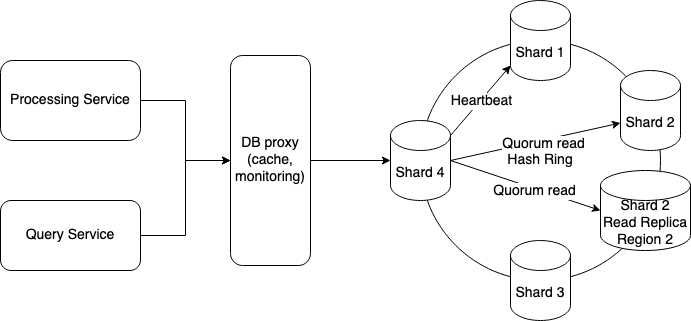

The diagram above was exported from draw.io. Its source (the exported page's mxGraphModel, read from the mxfile embedded in the PNG):
<mxGraphModel dx="2385" dy="1120" grid="1" gridSize="10" guides="1" tooltips="1" connect="1" arrows="1" fold="1" page="1" pageScale="1" pageWidth="850" pageHeight="1100" math="0" shadow="0">
  <root>
    <mxCell id="0" />
    <mxCell id="1" parent="0" />
    <mxCell id="PuM4tIWGYPKA0x51wzLs-7" value="Hash Ring" style="ellipse;whiteSpace=wrap;html=1;aspect=fixed;" vertex="1" parent="1">
      <mxGeometry x="260" y="340" width="240" height="240" as="geometry" />
    </mxCell>
    <mxCell id="PuM4tIWGYPKA0x51wzLs-1" value="Shard 1" style="shape=cylinder3;whiteSpace=wrap;html=1;boundedLbl=1;backgroundOutline=1;size=15;" vertex="1" parent="1">
      <mxGeometry x="350" y="300" width="60" height="80" as="geometry" />
    </mxCell>
    <mxCell id="PuM4tIWGYPKA0x51wzLs-2" value="Shard 2" style="shape=cylinder3;whiteSpace=wrap;html=1;boundedLbl=1;backgroundOutline=1;size=15;" vertex="1" parent="1">
      <mxGeometry x="460" y="370" width="60" height="80" as="geometry" />
    </mxCell>
    <mxCell id="PuM4tIWGYPKA0x51wzLs-3" value="Shard 3" style="shape=cylinder3;whiteSpace=wrap;html=1;boundedLbl=1;backgroundOutline=1;size=15;" vertex="1" parent="1">
      <mxGeometry x="350" y="540" width="60" height="80" as="geometry" />
    </mxCell>
    <mxCell id="PuM4tIWGYPKA0x51wzLs-4" value="Shard 4" style="shape=cylinder3;whiteSpace=wrap;html=1;boundedLbl=1;backgroundOutline=1;size=15;" vertex="1" parent="1">
      <mxGeometry x="230" y="420" width="60" height="80" as="geometry" />
    </mxCell>
    <mxCell id="PuM4tIWGYPKA0x51wzLs-15" style="edgeStyle=orthogonalEdgeStyle;rounded=0;orthogonalLoop=1;jettySize=auto;html=1;entryX=0;entryY=0.5;entryDx=0;entryDy=0;" edge="1" parent="1" source="PuM4tIWGYPKA0x51wzLs-8" target="PuM4tIWGYPKA0x51wzLs-13">
      <mxGeometry relative="1" as="geometry" />
    </mxCell>
    <mxCell id="PuM4tIWGYPKA0x51wzLs-8" value="Processing Service" style="rounded=1;whiteSpace=wrap;html=1;" vertex="1" parent="1">
      <mxGeometry x="-160" y="360" width="140" height="80" as="geometry" />
    </mxCell>
    <mxCell id="PuM4tIWGYPKA0x51wzLs-16" style="edgeStyle=orthogonalEdgeStyle;rounded=0;orthogonalLoop=1;jettySize=auto;html=1;entryX=0;entryY=0.5;entryDx=0;entryDy=0;" edge="1" parent="1" source="PuM4tIWGYPKA0x51wzLs-9" target="PuM4tIWGYPKA0x51wzLs-13">
      <mxGeometry relative="1" as="geometry" />
    </mxCell>
    <mxCell id="PuM4tIWGYPKA0x51wzLs-9" value="Query Service" style="rounded=1;whiteSpace=wrap;html=1;" vertex="1" parent="1">
      <mxGeometry x="-160" y="500" width="140" height="70" as="geometry" />
    </mxCell>
    <mxCell id="PuM4tIWGYPKA0x51wzLs-10" value="&lt;div&gt;Shard 2&lt;/div&gt;&lt;div&gt;Read Replica&lt;/div&gt;&lt;div&gt;Region 2&lt;br&gt;&lt;/div&gt;" style="shape=cylinder3;whiteSpace=wrap;html=1;boundedLbl=1;backgroundOutline=1;size=15;" vertex="1" parent="1">
      <mxGeometry x="440" y="470" width="90" height="80" as="geometry" />
    </mxCell>
    <mxCell id="PuM4tIWGYPKA0x51wzLs-12" value="" style="endArrow=classic;html=1;rounded=0;exitX=1;exitY=0;exitDx=0;exitDy=15;exitPerimeter=0;entryX=0;entryY=1;entryDx=0;entryDy=-15;entryPerimeter=0;" edge="1" parent="1" source="PuM4tIWGYPKA0x51wzLs-4" target="PuM4tIWGYPKA0x51wzLs-1">
      <mxGeometry width="50" height="50" relative="1" as="geometry">
        <mxPoint x="260" y="540" as="sourcePoint" />
        <mxPoint x="310" y="490" as="targetPoint" />
      </mxGeometry>
    </mxCell>
    <mxCell id="PuM4tIWGYPKA0x51wzLs-19" value="Heartbeat" style="edgeLabel;html=1;align=center;verticalAlign=middle;resizable=0;points=[];" vertex="1" connectable="0" parent="PuM4tIWGYPKA0x51wzLs-12">
      <mxGeometry x="-0.3718" y="-2" relative="1" as="geometry">
        <mxPoint x="10" y="-14" as="offset" />
      </mxGeometry>
    </mxCell>
    <mxCell id="PuM4tIWGYPKA0x51wzLs-13" value="&lt;div&gt;DB proxy&lt;/div&gt;&lt;div&gt;(cache, monitoring)&lt;br&gt;&lt;/div&gt;" style="rounded=1;whiteSpace=wrap;html=1;" vertex="1" parent="1">
      <mxGeometry x="70" y="355" width="80" height="210" as="geometry" />
    </mxCell>
    <mxCell id="PuM4tIWGYPKA0x51wzLs-14" style="edgeStyle=orthogonalEdgeStyle;rounded=0;orthogonalLoop=1;jettySize=auto;html=1;entryX=0;entryY=0.5;entryDx=0;entryDy=0;entryPerimeter=0;" edge="1" parent="1" source="PuM4tIWGYPKA0x51wzLs-13" target="PuM4tIWGYPKA0x51wzLs-4">
      <mxGeometry relative="1" as="geometry" />
    </mxCell>
    <mxCell id="PuM4tIWGYPKA0x51wzLs-17" value="" style="endArrow=classic;html=1;rounded=0;exitX=1;exitY=0.5;exitDx=0;exitDy=0;exitPerimeter=0;entryX=0;entryY=0;entryDx=0;entryDy=52.5;entryPerimeter=0;" edge="1" parent="1" source="PuM4tIWGYPKA0x51wzLs-4" target="PuM4tIWGYPKA0x51wzLs-2">
      <mxGeometry width="50" height="50" relative="1" as="geometry">
        <mxPoint x="300" y="445" as="sourcePoint" />
        <mxPoint x="360" y="375" as="targetPoint" />
      </mxGeometry>
    </mxCell>
    <mxCell id="PuM4tIWGYPKA0x51wzLs-20" value="Quorum read" style="edgeLabel;html=1;align=center;verticalAlign=middle;resizable=0;points=[];" vertex="1" connectable="0" parent="PuM4tIWGYPKA0x51wzLs-17">
      <mxGeometry x="0.0829" y="-4" relative="1" as="geometry">
        <mxPoint as="offset" />
      </mxGeometry>
    </mxCell>
    <mxCell id="PuM4tIWGYPKA0x51wzLs-18" value="" style="endArrow=classic;html=1;rounded=0;exitX=1;exitY=0.5;exitDx=0;exitDy=0;exitPerimeter=0;entryX=0;entryY=0.5;entryDx=0;entryDy=0;entryPerimeter=0;" edge="1" parent="1" source="PuM4tIWGYPKA0x51wzLs-4" target="PuM4tIWGYPKA0x51wzLs-10">
      <mxGeometry width="50" height="50" relative="1" as="geometry">
        <mxPoint x="300" y="470" as="sourcePoint" />
        <mxPoint x="470" y="433" as="targetPoint" />
      </mxGeometry>
    </mxCell>
    <mxCell id="PuM4tIWGYPKA0x51wzLs-21" value="Quorum read" style="edgeLabel;html=1;align=center;verticalAlign=middle;resizable=0;points=[];" vertex="1" connectable="0" parent="PuM4tIWGYPKA0x51wzLs-18">
      <mxGeometry x="0.128" y="-2" relative="1" as="geometry">
        <mxPoint as="offset" />
      </mxGeometry>
    </mxCell>
  </root>
</mxGraphModel>